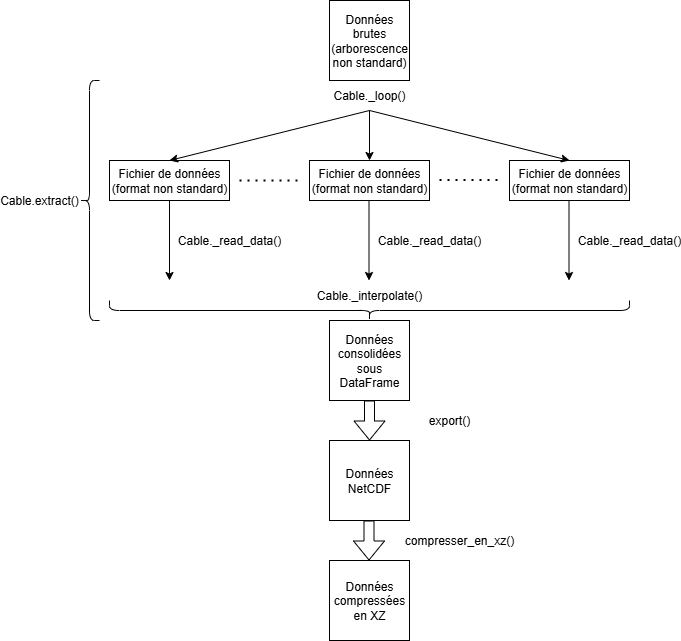

The diagram above was exported from draw.io. Its source (the exported page's mxGraphModel, read from the mxfile embedded in the PNG):
<mxGraphModel dx="842" dy="554" grid="1" gridSize="10" guides="1" tooltips="1" connect="1" arrows="1" fold="1" page="1" pageScale="1" pageWidth="827" pageHeight="1169" math="0" shadow="0">
  <root>
    <mxCell id="0" />
    <mxCell id="1" parent="0" />
    <mxCell id="BoeQxoF1oIKBZy5cWlep-1" value="Données brutes (arborescence non standard)" style="whiteSpace=wrap;html=1;aspect=fixed;" vertex="1" parent="1">
      <mxGeometry x="360" y="40" width="80" height="80" as="geometry" />
    </mxCell>
    <mxCell id="BoeQxoF1oIKBZy5cWlep-3" value="Données consolidées sous DataFrame" style="whiteSpace=wrap;html=1;aspect=fixed;" vertex="1" parent="1">
      <mxGeometry x="360" y="360" width="80" height="80" as="geometry" />
    </mxCell>
    <mxCell id="BoeQxoF1oIKBZy5cWlep-6" value="Fichier de données (format non standard)" style="rounded=0;whiteSpace=wrap;html=1;" vertex="1" parent="1">
      <mxGeometry x="340" y="200" width="120" height="40" as="geometry" />
    </mxCell>
    <mxCell id="BoeQxoF1oIKBZy5cWlep-9" value="Fichier de données (format non standard)" style="rounded=0;whiteSpace=wrap;html=1;" vertex="1" parent="1">
      <mxGeometry x="540" y="200" width="120" height="40" as="geometry" />
    </mxCell>
    <mxCell id="BoeQxoF1oIKBZy5cWlep-10" value="Fichier de données (format non standard)" style="rounded=0;whiteSpace=wrap;html=1;" vertex="1" parent="1">
      <mxGeometry x="140" y="200" width="120" height="40" as="geometry" />
    </mxCell>
    <mxCell id="BoeQxoF1oIKBZy5cWlep-11" value="" style="endArrow=classic;html=1;rounded=0;" edge="1" parent="1">
      <mxGeometry width="50" height="50" relative="1" as="geometry">
        <mxPoint x="400" y="150" as="sourcePoint" />
        <mxPoint x="200" y="200" as="targetPoint" />
      </mxGeometry>
    </mxCell>
    <mxCell id="BoeQxoF1oIKBZy5cWlep-12" value="" style="endArrow=classic;html=1;rounded=0;entryX=0.5;entryY=0;entryDx=0;entryDy=0;" edge="1" parent="1" target="BoeQxoF1oIKBZy5cWlep-9">
      <mxGeometry width="50" height="50" relative="1" as="geometry">
        <mxPoint x="400" y="150" as="sourcePoint" />
        <mxPoint x="460" y="210" as="targetPoint" />
      </mxGeometry>
    </mxCell>
    <mxCell id="BoeQxoF1oIKBZy5cWlep-13" value="" style="endArrow=none;dashed=1;html=1;dashPattern=1 3;strokeWidth=2;rounded=0;" edge="1" parent="1">
      <mxGeometry width="50" height="50" relative="1" as="geometry">
        <mxPoint x="270" y="220" as="sourcePoint" />
        <mxPoint x="330" y="220" as="targetPoint" />
      </mxGeometry>
    </mxCell>
    <mxCell id="BoeQxoF1oIKBZy5cWlep-14" value="" style="endArrow=none;dashed=1;html=1;dashPattern=1 3;strokeWidth=2;rounded=0;" edge="1" parent="1">
      <mxGeometry width="50" height="50" relative="1" as="geometry">
        <mxPoint x="470" y="219.5" as="sourcePoint" />
        <mxPoint x="530" y="219.5" as="targetPoint" />
      </mxGeometry>
    </mxCell>
    <mxCell id="BoeQxoF1oIKBZy5cWlep-15" value="" style="shape=curlyBracket;whiteSpace=wrap;html=1;rounded=1;flipH=1;labelPosition=right;verticalLabelPosition=middle;align=left;verticalAlign=middle;rotation=90;" vertex="1" parent="1">
      <mxGeometry x="390" y="90" width="20" height="520" as="geometry" />
    </mxCell>
    <mxCell id="BoeQxoF1oIKBZy5cWlep-16" value="" style="shape=flexArrow;endArrow=classic;html=1;rounded=0;" edge="1" parent="1">
      <mxGeometry width="50" height="50" relative="1" as="geometry">
        <mxPoint x="400" y="440" as="sourcePoint" />
        <mxPoint x="400" y="480" as="targetPoint" />
      </mxGeometry>
    </mxCell>
    <mxCell id="BoeQxoF1oIKBZy5cWlep-17" value="Données NetCDF" style="whiteSpace=wrap;html=1;aspect=fixed;" vertex="1" parent="1">
      <mxGeometry x="360" y="480" width="80" height="80" as="geometry" />
    </mxCell>
    <mxCell id="BoeQxoF1oIKBZy5cWlep-18" value="" style="shape=flexArrow;endArrow=classic;html=1;rounded=0;" edge="1" parent="1">
      <mxGeometry width="50" height="50" relative="1" as="geometry">
        <mxPoint x="399.5" y="560" as="sourcePoint" />
        <mxPoint x="399.5" y="600" as="targetPoint" />
      </mxGeometry>
    </mxCell>
    <mxCell id="BoeQxoF1oIKBZy5cWlep-19" value="Données compressées en XZ" style="whiteSpace=wrap;html=1;aspect=fixed;" vertex="1" parent="1">
      <mxGeometry x="360" y="600" width="80" height="80" as="geometry" />
    </mxCell>
    <mxCell id="BoeQxoF1oIKBZy5cWlep-20" value="Cable._interpolate()" style="text;html=1;align=center;verticalAlign=middle;whiteSpace=wrap;rounded=0;" vertex="1" parent="1">
      <mxGeometry x="370" y="320" width="60" height="30" as="geometry" />
    </mxCell>
    <mxCell id="BoeQxoF1oIKBZy5cWlep-21" value="" style="endArrow=classic;html=1;rounded=0;exitX=0.5;exitY=1;exitDx=0;exitDy=0;" edge="1" parent="1" source="BoeQxoF1oIKBZy5cWlep-10">
      <mxGeometry width="50" height="50" relative="1" as="geometry">
        <mxPoint x="390" y="450" as="sourcePoint" />
        <mxPoint x="200" y="320" as="targetPoint" />
      </mxGeometry>
    </mxCell>
    <mxCell id="BoeQxoF1oIKBZy5cWlep-22" value="" style="endArrow=classic;html=1;rounded=0;exitX=0.5;exitY=1;exitDx=0;exitDy=0;" edge="1" parent="1">
      <mxGeometry width="50" height="50" relative="1" as="geometry">
        <mxPoint x="399.5" y="240" as="sourcePoint" />
        <mxPoint x="399.5" y="320" as="targetPoint" />
      </mxGeometry>
    </mxCell>
    <mxCell id="BoeQxoF1oIKBZy5cWlep-23" value="" style="endArrow=classic;html=1;rounded=0;exitX=0.5;exitY=1;exitDx=0;exitDy=0;" edge="1" parent="1">
      <mxGeometry width="50" height="50" relative="1" as="geometry">
        <mxPoint x="599.5" y="240" as="sourcePoint" />
        <mxPoint x="599.5" y="320" as="targetPoint" />
      </mxGeometry>
    </mxCell>
    <mxCell id="BoeQxoF1oIKBZy5cWlep-25" value="Cable._read_data()" style="text;html=1;align=center;verticalAlign=middle;whiteSpace=wrap;rounded=0;" vertex="1" parent="1">
      <mxGeometry x="630" y="260" width="60" height="40" as="geometry" />
    </mxCell>
    <mxCell id="BoeQxoF1oIKBZy5cWlep-26" value="Cable._read_data()" style="text;html=1;align=center;verticalAlign=middle;whiteSpace=wrap;rounded=0;" vertex="1" parent="1">
      <mxGeometry x="430" y="260" width="60" height="40" as="geometry" />
    </mxCell>
    <mxCell id="BoeQxoF1oIKBZy5cWlep-27" value="Cable._read_data()" style="text;html=1;align=center;verticalAlign=middle;whiteSpace=wrap;rounded=0;" vertex="1" parent="1">
      <mxGeometry x="230" y="260" width="60" height="40" as="geometry" />
    </mxCell>
    <mxCell id="BoeQxoF1oIKBZy5cWlep-28" value="" style="endArrow=classic;html=1;rounded=0;entryX=0.5;entryY=0;entryDx=0;entryDy=0;" edge="1" parent="1" source="BoeQxoF1oIKBZy5cWlep-29" target="BoeQxoF1oIKBZy5cWlep-6">
      <mxGeometry width="50" height="50" relative="1" as="geometry">
        <mxPoint x="400" y="150" as="sourcePoint" />
        <mxPoint x="400" y="150" as="targetPoint" />
      </mxGeometry>
    </mxCell>
    <mxCell id="BoeQxoF1oIKBZy5cWlep-29" value="Cable._loop()" style="text;html=1;align=center;verticalAlign=middle;whiteSpace=wrap;rounded=0;" vertex="1" parent="1">
      <mxGeometry x="370" y="120" width="60" height="30" as="geometry" />
    </mxCell>
    <mxCell id="BoeQxoF1oIKBZy5cWlep-30" style="edgeStyle=orthogonalEdgeStyle;rounded=0;orthogonalLoop=1;jettySize=auto;html=1;exitX=0.5;exitY=1;exitDx=0;exitDy=0;" edge="1" parent="1" source="BoeQxoF1oIKBZy5cWlep-29" target="BoeQxoF1oIKBZy5cWlep-29">
      <mxGeometry relative="1" as="geometry" />
    </mxCell>
    <mxCell id="BoeQxoF1oIKBZy5cWlep-31" value="" style="shape=curlyBracket;whiteSpace=wrap;html=1;rounded=1;flipH=1;labelPosition=right;verticalLabelPosition=middle;align=left;verticalAlign=middle;rotation=-180;" vertex="1" parent="1">
      <mxGeometry x="110" y="120" width="20" height="240" as="geometry" />
    </mxCell>
    <mxCell id="BoeQxoF1oIKBZy5cWlep-32" value="Cable.extract()" style="text;html=1;align=center;verticalAlign=middle;whiteSpace=wrap;rounded=0;" vertex="1" parent="1">
      <mxGeometry x="40" y="220" width="60" height="40" as="geometry" />
    </mxCell>
    <mxCell id="BoeQxoF1oIKBZy5cWlep-33" value="export()" style="text;html=1;align=center;verticalAlign=middle;whiteSpace=wrap;rounded=0;" vertex="1" parent="1">
      <mxGeometry x="450" y="440" width="60" height="40" as="geometry" />
    </mxCell>
    <mxCell id="BoeQxoF1oIKBZy5cWlep-34" value="compresser_en_xz()" style="text;html=1;align=center;verticalAlign=middle;whiteSpace=wrap;rounded=0;" vertex="1" parent="1">
      <mxGeometry x="460" y="560" width="60" height="40" as="geometry" />
    </mxCell>
  </root>
</mxGraphModel>